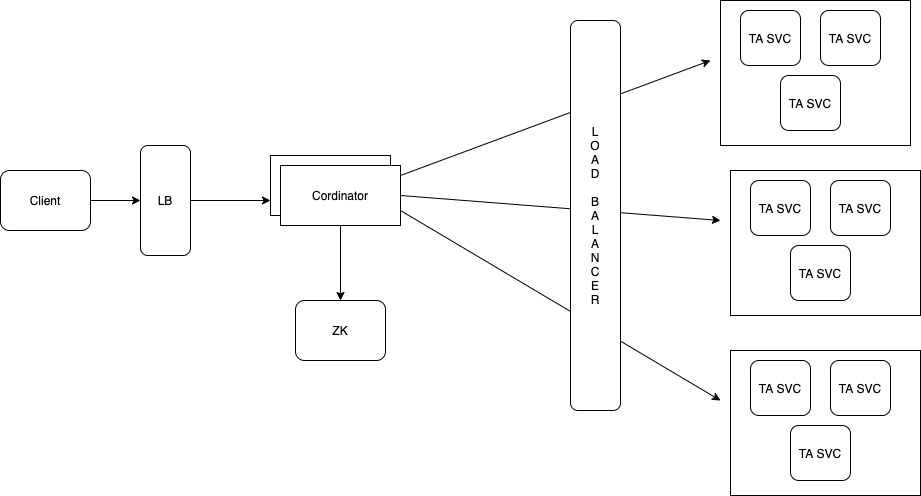

The diagram above was exported from draw.io. Its source (the exported page's mxGraphModel, read from the mxfile embedded in the PNG):
<mxGraphModel dx="734" dy="462" grid="1" gridSize="10" guides="1" tooltips="1" connect="1" arrows="1" fold="1" page="1" pageScale="1" pageWidth="827" pageHeight="1169" math="0" shadow="0">
  <root>
    <mxCell id="0" />
    <mxCell id="1" parent="0" />
    <mxCell id="2" value="Cordinator" style="rounded=0;whiteSpace=wrap;html=1;" parent="1" vertex="1">
      <mxGeometry x="320" y="195" width="120" height="60" as="geometry" />
    </mxCell>
    <mxCell id="29" style="edgeStyle=orthogonalEdgeStyle;rounded=0;orthogonalLoop=1;jettySize=auto;html=1;entryX=0;entryY=0.75;entryDx=0;entryDy=0;" parent="1" source="3" target="2" edge="1">
      <mxGeometry relative="1" as="geometry" />
    </mxCell>
    <mxCell id="3" value="LB" style="rounded=1;whiteSpace=wrap;html=1;" parent="1" vertex="1">
      <mxGeometry x="190" y="185" width="50" height="110" as="geometry" />
    </mxCell>
    <mxCell id="26" style="edgeStyle=orthogonalEdgeStyle;rounded=0;orthogonalLoop=1;jettySize=auto;html=1;entryX=0.5;entryY=0;entryDx=0;entryDy=0;" parent="1" source="7" target="24" edge="1">
      <mxGeometry relative="1" as="geometry" />
    </mxCell>
    <mxCell id="7" value="Cordinator" style="rounded=0;whiteSpace=wrap;html=1;" parent="1" vertex="1">
      <mxGeometry x="330" y="205" width="120" height="60" as="geometry" />
    </mxCell>
    <mxCell id="30" style="edgeStyle=orthogonalEdgeStyle;rounded=0;orthogonalLoop=1;jettySize=auto;html=1;" edge="1" parent="1" source="18">
      <mxGeometry relative="1" as="geometry">
        <mxPoint x="740" y="430" as="targetPoint" />
      </mxGeometry>
    </mxCell>
    <mxCell id="21" value="" style="endArrow=classic;html=1;" parent="1" edge="1">
      <mxGeometry width="50" height="50" relative="1" as="geometry">
        <mxPoint x="450" y="215" as="sourcePoint" />
        <mxPoint x="760" y="100" as="targetPoint" />
      </mxGeometry>
    </mxCell>
    <mxCell id="22" value="" style="endArrow=classic;html=1;exitX=1;exitY=0.75;exitDx=0;exitDy=0;" parent="1" source="7" edge="1">
      <mxGeometry width="50" height="50" relative="1" as="geometry">
        <mxPoint x="460" y="440" as="sourcePoint" />
        <mxPoint x="770" y="440" as="targetPoint" />
      </mxGeometry>
    </mxCell>
    <mxCell id="23" value="" style="endArrow=classic;html=1;exitX=1;exitY=0.5;exitDx=0;exitDy=0;" parent="1" source="7" edge="1">
      <mxGeometry width="50" height="50" relative="1" as="geometry">
        <mxPoint x="460" y="225" as="sourcePoint" />
        <mxPoint x="770" y="260" as="targetPoint" />
      </mxGeometry>
    </mxCell>
    <mxCell id="24" value="ZK" style="rounded=1;whiteSpace=wrap;html=1;" parent="1" vertex="1">
      <mxGeometry x="345" y="340" width="90" height="60" as="geometry" />
    </mxCell>
    <mxCell id="28" value="" style="edgeStyle=orthogonalEdgeStyle;rounded=0;orthogonalLoop=1;jettySize=auto;html=1;" parent="1" source="27" target="3" edge="1">
      <mxGeometry relative="1" as="geometry" />
    </mxCell>
    <mxCell id="27" value="Client" style="rounded=1;whiteSpace=wrap;html=1;" parent="1" vertex="1">
      <mxGeometry x="50" y="210" width="90" height="60" as="geometry" />
    </mxCell>
    <mxCell id="31" value="" style="rounded=0;whiteSpace=wrap;html=1;" vertex="1" parent="1">
      <mxGeometry x="770" y="40" width="190" height="145" as="geometry" />
    </mxCell>
    <mxCell id="32" value="TA SVC" style="rounded=1;whiteSpace=wrap;html=1;" vertex="1" parent="1">
      <mxGeometry x="790" y="50" width="60" height="55" as="geometry" />
    </mxCell>
    <mxCell id="33" value="TA SVC" style="rounded=1;whiteSpace=wrap;html=1;" vertex="1" parent="1">
      <mxGeometry x="870" y="50" width="60" height="55" as="geometry" />
    </mxCell>
    <mxCell id="34" value="TA SVC" style="rounded=1;whiteSpace=wrap;html=1;" vertex="1" parent="1">
      <mxGeometry x="830" y="115" width="60" height="55" as="geometry" />
    </mxCell>
    <mxCell id="36" value="" style="rounded=0;whiteSpace=wrap;html=1;" vertex="1" parent="1">
      <mxGeometry x="780" y="210" width="190" height="145" as="geometry" />
    </mxCell>
    <mxCell id="37" value="TA SVC" style="rounded=1;whiteSpace=wrap;html=1;" vertex="1" parent="1">
      <mxGeometry x="800" y="220" width="60" height="55" as="geometry" />
    </mxCell>
    <mxCell id="38" value="TA SVC" style="rounded=1;whiteSpace=wrap;html=1;" vertex="1" parent="1">
      <mxGeometry x="880" y="220" width="60" height="55" as="geometry" />
    </mxCell>
    <mxCell id="39" value="TA SVC" style="rounded=1;whiteSpace=wrap;html=1;" vertex="1" parent="1">
      <mxGeometry x="840" y="285" width="60" height="55" as="geometry" />
    </mxCell>
    <mxCell id="40" value="" style="rounded=0;whiteSpace=wrap;html=1;" vertex="1" parent="1">
      <mxGeometry x="780" y="390" width="190" height="145" as="geometry" />
    </mxCell>
    <mxCell id="41" value="TA SVC" style="rounded=1;whiteSpace=wrap;html=1;" vertex="1" parent="1">
      <mxGeometry x="800" y="400" width="60" height="55" as="geometry" />
    </mxCell>
    <mxCell id="42" value="TA SVC" style="rounded=1;whiteSpace=wrap;html=1;" vertex="1" parent="1">
      <mxGeometry x="880" y="400" width="60" height="55" as="geometry" />
    </mxCell>
    <mxCell id="43" value="TA SVC" style="rounded=1;whiteSpace=wrap;html=1;" vertex="1" parent="1">
      <mxGeometry x="840" y="465" width="60" height="55" as="geometry" />
    </mxCell>
    <mxCell id="44" value="L&lt;br&gt;O&lt;br&gt;A&lt;br&gt;D&lt;br&gt;&lt;br&gt;B&lt;br&gt;A&lt;br&gt;L&lt;br&gt;A&lt;br&gt;N&lt;br&gt;C&lt;br&gt;E&lt;br&gt;R" style="rounded=1;whiteSpace=wrap;html=1;sketch=0;" vertex="1" parent="1">
      <mxGeometry x="620" y="60" width="50" height="390" as="geometry" />
    </mxCell>
  </root>
</mxGraphModel>